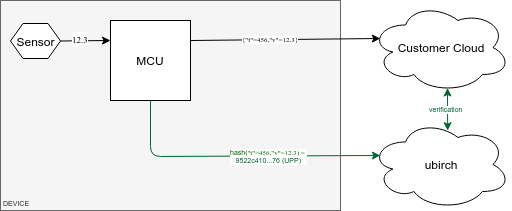

The diagram above was exported from draw.io. Its source (the exported page's mxGraphModel, read from the mxfile embedded in the PNG):
<mxGraphModel dx="861" dy="499" grid="1" gridSize="10" guides="1" tooltips="1" connect="1" arrows="1" fold="1" page="1" pageScale="1" pageWidth="1654" pageHeight="1169" math="0" shadow="0">
  <root>
    <mxCell id="0" />
    <mxCell id="1" parent="0" />
    <mxCell id="2" value="DEVICE" style="rounded=0;whiteSpace=wrap;html=1;fontSize=7;verticalAlign=bottom;align=left;fillColor=#f5f5f5;strokeColor=#666666;fontColor=#333333;" vertex="1" parent="1">
      <mxGeometry x="10" y="20" width="340" height="210" as="geometry" />
    </mxCell>
    <mxCell id="3" style="rounded=0;orthogonalLoop=1;jettySize=auto;html=1;exitX=0.55;exitY=0.95;exitDx=0;exitDy=0;exitPerimeter=0;entryX=0.551;entryY=0.124;entryDx=0;entryDy=0;entryPerimeter=0;strokeColor=#006633;fontSize=7;fontColor=#006633;startArrow=classic;startFill=1;" edge="1" source="5" target="6" parent="1">
      <mxGeometry relative="1" as="geometry" />
    </mxCell>
    <mxCell id="4" value="verification" style="text;html=1;resizable=0;points=[];align=center;verticalAlign=middle;labelBackgroundColor=#ffffff;fontSize=7;fontColor=#006633;" vertex="1" connectable="0" parent="3">
      <mxGeometry x="-0.0297" y="-1" relative="1" as="geometry">
        <mxPoint as="offset" />
      </mxGeometry>
    </mxCell>
    <mxCell id="5" value="Customer Cloud" style="ellipse;shape=cloud;whiteSpace=wrap;html=1;" vertex="1" parent="1">
      <mxGeometry x="380" y="22" width="140" height="90" as="geometry" />
    </mxCell>
    <mxCell id="6" value="ubirch" style="ellipse;shape=cloud;whiteSpace=wrap;html=1;" vertex="1" parent="1">
      <mxGeometry x="380" y="139" width="140" height="90" as="geometry" />
    </mxCell>
    <mxCell id="7" value="Sensor" style="shape=hexagon;perimeter=hexagonPerimeter2;whiteSpace=wrap;html=1;" vertex="1" parent="1">
      <mxGeometry x="20" y="43" width="50" height="35" as="geometry" />
    </mxCell>
    <mxCell id="8" value="MCU" style="whiteSpace=wrap;html=1;aspect=fixed;" vertex="1" parent="1">
      <mxGeometry x="120" y="40" width="80" height="80" as="geometry" />
    </mxCell>
    <mxCell id="9" value="" style="endArrow=classic;html=1;exitX=1;exitY=0.5;exitDx=0;exitDy=0;entryX=0;entryY=0.25;entryDx=0;entryDy=0;" edge="1" source="7" target="8" parent="1">
      <mxGeometry width="50" height="50" relative="1" as="geometry">
        <mxPoint x="60" y="150" as="sourcePoint" />
        <mxPoint x="110" y="100" as="targetPoint" />
      </mxGeometry>
    </mxCell>
    <mxCell id="10" value="&lt;font face=&quot;Lucida Console&quot; style=&quot;font-size: 9px&quot;&gt;12.3&lt;/font&gt;" style="text;html=1;resizable=0;points=[];align=center;verticalAlign=middle;labelBackgroundColor=#ffffff;" vertex="1" connectable="0" parent="9">
      <mxGeometry x="-0.3933" relative="1" as="geometry">
        <mxPoint x="4.5" y="-2.5" as="offset" />
      </mxGeometry>
    </mxCell>
    <mxCell id="11" value="" style="endArrow=classic;html=1;exitX=1;exitY=0.25;exitDx=0;exitDy=0;entryX=0.07;entryY=0.4;entryDx=0;entryDy=0;entryPerimeter=0;" edge="1" source="8" target="5" parent="1">
      <mxGeometry width="50" height="50" relative="1" as="geometry">
        <mxPoint x="210" y="100" as="sourcePoint" />
        <mxPoint x="260" y="50" as="targetPoint" />
      </mxGeometry>
    </mxCell>
    <mxCell id="12" value="&lt;font face=&quot;Lucida Console&quot; style=&quot;font-size: 7px&quot;&gt;{&quot;t&quot;=456,&quot;v&quot;=12.3}&lt;/font&gt;" style="text;html=1;resizable=0;points=[];align=center;verticalAlign=middle;labelBackgroundColor=#ffffff;fontSize=7;" vertex="1" connectable="0" parent="11">
      <mxGeometry x="-0.6628" relative="1" as="geometry">
        <mxPoint x="48" y="-1" as="offset" />
      </mxGeometry>
    </mxCell>
    <mxCell id="13" value="" style="endArrow=classic;html=1;entryX=0.07;entryY=0.4;entryDx=0;entryDy=0;entryPerimeter=0;exitX=0.5;exitY=1;exitDx=0;exitDy=0;fontColor=#006633;strokeColor=#006633;" edge="1" source="8" target="6" parent="1">
      <mxGeometry width="50" height="50" relative="1" as="geometry">
        <mxPoint x="150" y="170" as="sourcePoint" />
        <mxPoint x="70" y="310" as="targetPoint" />
        <Array as="points">
          <mxPoint x="160" y="176" />
        </Array>
      </mxGeometry>
    </mxCell>
    <mxCell id="14" value="&lt;font color=&quot;#006600&quot;&gt;hash(&lt;span style=&quot;font-family: &amp;#34;lucida console&amp;#34;&quot;&gt;&quot;t&quot;=456,&quot;v&quot;=12.3) =&amp;nbsp;&lt;/span&gt;&lt;br&gt;&lt;/font&gt;&lt;font color=&quot;#006633&quot;&gt;9522c410...76 (UPP)&lt;/font&gt;" style="text;html=1;resizable=0;points=[];align=center;verticalAlign=middle;labelBackgroundColor=#ffffff;fontSize=7;" vertex="1" connectable="0" parent="13">
      <mxGeometry x="-0.4928" relative="1" as="geometry">
        <mxPoint x="101.5" as="offset" />
      </mxGeometry>
    </mxCell>
  </root>
</mxGraphModel>